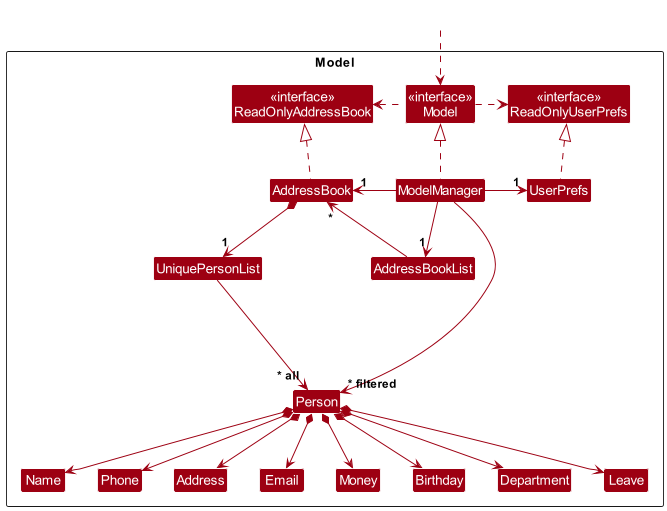

The diagram above was rendered by PlantUML. Its source (embedded in the PNG):
@startuml
!include style.puml
skinparam arrowThickness 1.1
skinparam arrowColor MODEL_COLOR
skinparam classBackgroundColor MODEL_COLOR

Package Model as ModelPackage <<Rectangle>>{
Class "<<interface>>\nReadOnlyAddressBook" as ReadOnlyAddressBook
Class "<<interface>>\nReadOnlyUserPrefs" as ReadOnlyUserPrefs
Class "<<interface>>\nModel" as Model
Class AddressBook
Class ModelManager
Class UserPrefs
Class AddressBookList

Class UniquePersonList
Class Person
Class Address
Class Email
Class Name
Class Phone
Class Money
Class Birthday
Class Department
Class Leave

Class I #FFFFFF
}

Class HiddenOutside #FFFFFF
HiddenOutside ..> Model

AddressBook .up.|> ReadOnlyAddressBook

ModelManager .up.|> Model
Model .right.> ReadOnlyUserPrefs
Model .left.> ReadOnlyAddressBook
ModelManager -left-> "1" AddressBook
ModelManager -right-> "1" UserPrefs
UserPrefs .up.|> ReadOnlyUserPrefs
ModelManager -down-> "1" AddressBookList
AddressBookList -up-> "*" AddressBook

AddressBook *--> "1" UniquePersonList
UniquePersonList --> "~* all" Person
Person *--> Name
Person *--> Phone
Person *--> Email
Person *--> Address
Person *--> Money
Person *--> Birthday
Person *--> Department
Person *--> Leave

Person -[hidden]up--> I
UniquePersonList -[hidden]right-> I

Name -[hidden]right-> Phone
Phone -[hidden]right-> Address
Address -[hidden]right-> Email

ModelManager --> "~* filtered" Person
@enduml